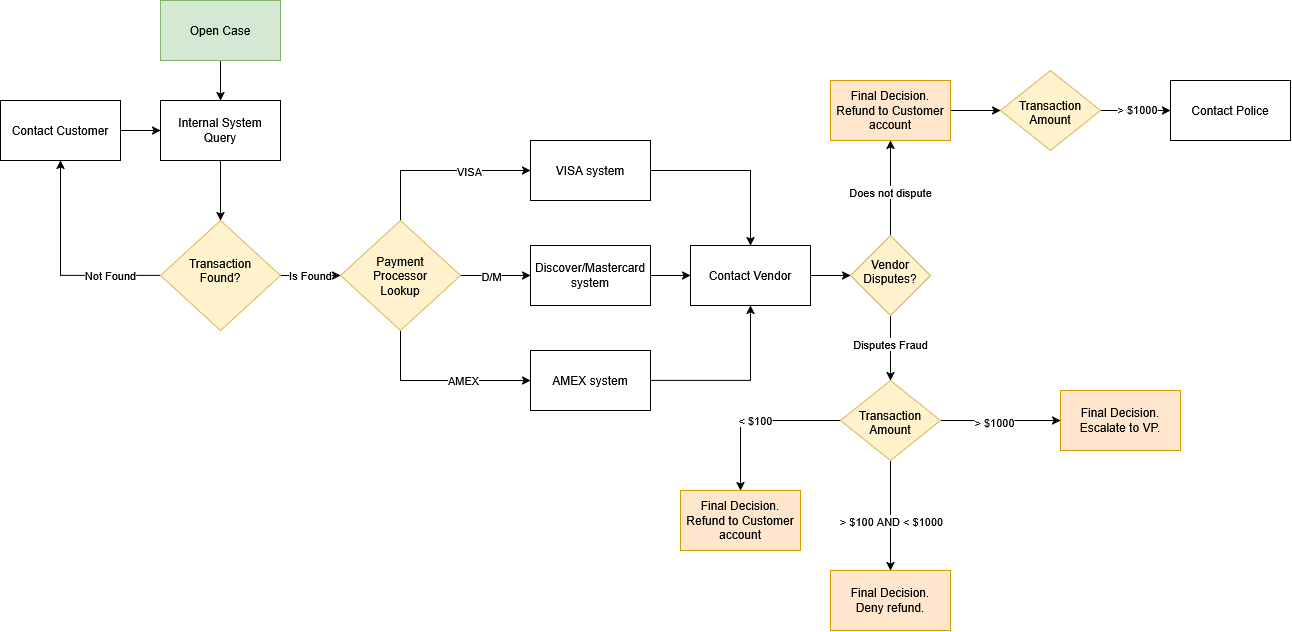

The diagram above was exported from draw.io. Its source (the exported page's mxGraphModel, read from the mxfile embedded in the PNG):
<mxGraphModel dx="2902" dy="1110" grid="1" gridSize="10" guides="1" tooltips="1" connect="1" arrows="1" fold="1" page="1" pageScale="1" pageWidth="850" pageHeight="1100" math="0" shadow="0">
  <root>
    <mxCell id="0" />
    <mxCell id="1" parent="0" />
    <mxCell id="2" edge="1" parent="1" source="3" style="edgeStyle=orthogonalEdgeStyle;rounded=0;orthogonalLoop=1;jettySize=auto;html=1;defaultLabelBackgroundColor=page;" target="5" value="">
      <mxGeometry relative="1" as="geometry" />
    </mxCell>
    <mxCell id="3" parent="1" style="rounded=0;whiteSpace=wrap;html=1;fillColor=#d5e8d4;strokeColor=#82b366;" value="Open Case" vertex="1">
      <mxGeometry height="60" width="120" x="40" y="140" as="geometry" />
    </mxCell>
    <mxCell id="4" edge="1" parent="1" source="5" style="edgeStyle=orthogonalEdgeStyle;rounded=0;orthogonalLoop=1;jettySize=auto;html=1;defaultLabelBackgroundColor=page;" target="8" value="">
      <mxGeometry relative="1" as="geometry" />
    </mxCell>
    <mxCell id="5" parent="1" style="whiteSpace=wrap;html=1;rounded=0;" value="Internal System Query" vertex="1">
      <mxGeometry height="60" width="120" x="40" y="240" as="geometry" />
    </mxCell>
    <mxCell id="6" edge="1" parent="1" source="8" style="edgeStyle=orthogonalEdgeStyle;rounded=0;orthogonalLoop=1;jettySize=auto;html=1;defaultLabelBackgroundColor=page;entryX=0;entryY=0.5;entryDx=0;entryDy=0;" target="17" value="Is Found">
      <mxGeometry relative="1" as="geometry">
        <mxPoint x="100" y="550" as="targetPoint" />
      </mxGeometry>
    </mxCell>
    <mxCell id="7" edge="1" parent="1" source="8" style="edgeStyle=orthogonalEdgeStyle;rounded=0;orthogonalLoop=1;jettySize=auto;html=1;defaultLabelBackgroundColor=page;" target="10" value="Not Found">
      <mxGeometry relative="1" x="-0.5349" as="geometry">
        <mxPoint as="offset" />
      </mxGeometry>
    </mxCell>
    <mxCell id="8" parent="1" style="rhombus;whiteSpace=wrap;html=1;shapeInside=1;rounded=0;fillColor=#fff2cc;strokeColor=#d6b656;" value="Transaction Found?" vertex="1">
      <mxGeometry height="110" width="120" x="40" y="360" as="geometry" />
    </mxCell>
    <mxCell id="9" edge="1" parent="1" source="10" style="edgeStyle=orthogonalEdgeStyle;rounded=0;orthogonalLoop=1;jettySize=auto;html=1;entryX=0;entryY=0.5;entryDx=0;entryDy=0;defaultLabelBackgroundColor=page;" target="5">
      <mxGeometry relative="1" as="geometry" />
    </mxCell>
    <mxCell id="10" parent="1" style="whiteSpace=wrap;html=1;rounded=0;" value="Contact Customer" vertex="1">
      <mxGeometry height="60" width="120" x="-120" y="240" as="geometry" />
    </mxCell>
    <mxCell id="11" edge="1" parent="1" source="17" style="edgeStyle=orthogonalEdgeStyle;rounded=0;orthogonalLoop=1;jettySize=auto;html=1;defaultLabelBackgroundColor=page;exitX=0.5;exitY=0;exitDx=0;exitDy=0;entryX=0;entryY=0.5;entryDx=0;entryDy=0;" target="19" value="">
      <mxGeometry relative="1" as="geometry" />
    </mxCell>
    <mxCell id="12" connectable="0" parent="11" style="edgeLabel;html=1;align=center;verticalAlign=middle;resizable=0;points=[];inheritText=1;defaultLabelBackgroundColor=page;" value="VISA" vertex="1">
      <mxGeometry relative="1" x="0.3111" as="geometry">
        <mxPoint as="offset" />
      </mxGeometry>
    </mxCell>
    <mxCell id="13" edge="1" parent="1" source="17" style="edgeStyle=orthogonalEdgeStyle;rounded=0;orthogonalLoop=1;jettySize=auto;html=1;defaultLabelBackgroundColor=page;entryX=0;entryY=0.5;entryDx=0;entryDy=0;exitX=0.5;exitY=1;exitDx=0;exitDy=0;" target="23" value="">
      <mxGeometry relative="1" as="geometry" />
    </mxCell>
    <mxCell id="14" connectable="0" parent="13" style="edgeLabel;html=1;align=center;verticalAlign=middle;resizable=0;points=[];inheritText=1;defaultLabelBackgroundColor=page;" value="AMEX" vertex="1">
      <mxGeometry relative="1" x="0.2444" y="1" as="geometry">
        <mxPoint as="offset" />
      </mxGeometry>
    </mxCell>
    <mxCell id="15" edge="1" parent="1" source="17" style="edgeStyle=orthogonalEdgeStyle;rounded=0;orthogonalLoop=1;jettySize=auto;html=1;exitX=1;exitY=0.5;exitDx=0;exitDy=0;entryX=0;entryY=0.5;entryDx=0;entryDy=0;defaultLabelBackgroundColor=page;" target="21">
      <mxGeometry relative="1" as="geometry" />
    </mxCell>
    <mxCell id="16" connectable="0" parent="15" style="edgeLabel;html=1;align=center;verticalAlign=middle;resizable=0;points=[];inheritText=1;defaultLabelBackgroundColor=page;" value="D/M" vertex="1">
      <mxGeometry relative="1" x="0.1714" y="-3" as="geometry">
        <mxPoint x="-11" y="-3" as="offset" />
      </mxGeometry>
    </mxCell>
    <mxCell id="17" parent="1" style="rhombus;whiteSpace=wrap;html=1;shapeInside=1;fillColor=#fff2cc;strokeColor=#d6b656;" value="Payment Processor Lookup" vertex="1">
      <mxGeometry height="110" width="120" x="220" y="360" as="geometry" />
    </mxCell>
    <mxCell id="18" edge="1" parent="1" source="19" style="edgeStyle=orthogonalEdgeStyle;rounded=0;orthogonalLoop=1;jettySize=auto;html=1;entryX=0.5;entryY=0;entryDx=0;entryDy=0;defaultLabelBackgroundColor=page;" target="25">
      <mxGeometry relative="1" as="geometry" />
    </mxCell>
    <mxCell id="19" parent="1" style="whiteSpace=wrap;html=1;" value="VISA system" vertex="1">
      <mxGeometry height="60" width="120" x="410" y="280" as="geometry" />
    </mxCell>
    <mxCell id="20" edge="1" parent="1" source="21" style="edgeStyle=orthogonalEdgeStyle;rounded=0;orthogonalLoop=1;jettySize=auto;html=1;entryX=0;entryY=0.5;entryDx=0;entryDy=0;defaultLabelBackgroundColor=page;" target="25">
      <mxGeometry relative="1" as="geometry" />
    </mxCell>
    <mxCell id="21" parent="1" style="whiteSpace=wrap;html=1;" value="Discover/Mastercard system" vertex="1">
      <mxGeometry height="60" width="120" x="410" y="385" as="geometry" />
    </mxCell>
    <mxCell id="22" edge="1" parent="1" source="23" style="edgeStyle=orthogonalEdgeStyle;rounded=0;orthogonalLoop=1;jettySize=auto;html=1;entryX=0.5;entryY=1;entryDx=0;entryDy=0;defaultLabelBackgroundColor=page;" target="25">
      <mxGeometry relative="1" as="geometry" />
    </mxCell>
    <mxCell id="23" parent="1" style="whiteSpace=wrap;html=1;" value="AMEX system" vertex="1">
      <mxGeometry height="60" width="120" x="410" y="490" as="geometry" />
    </mxCell>
    <mxCell id="24" edge="1" parent="1" source="25" style="edgeStyle=orthogonalEdgeStyle;rounded=0;orthogonalLoop=1;jettySize=auto;html=1;defaultLabelBackgroundColor=page;exitX=1;exitY=0.5;exitDx=0;exitDy=0;" target="30" value="">
      <mxGeometry relative="1" as="geometry" />
    </mxCell>
    <mxCell id="25" parent="1" style="rounded=0;whiteSpace=wrap;html=1;" value="Contact Vendor" vertex="1">
      <mxGeometry height="60" width="120" x="570" y="385" as="geometry" />
    </mxCell>
    <mxCell id="26" edge="1" parent="1" source="30" style="edgeStyle=orthogonalEdgeStyle;rounded=0;orthogonalLoop=1;jettySize=auto;html=1;defaultLabelBackgroundColor=page;" target="36" value="">
      <mxGeometry relative="1" as="geometry" />
    </mxCell>
    <mxCell id="27" connectable="0" parent="26" style="edgeLabel;html=1;align=center;verticalAlign=middle;resizable=0;points=[];inheritText=1;defaultLabelBackgroundColor=page;" value="Disputes Fraud" vertex="1">
      <mxGeometry relative="1" x="-0.1231" y="-1" as="geometry">
        <mxPoint as="offset" />
      </mxGeometry>
    </mxCell>
    <mxCell id="28" edge="1" parent="1" source="30" style="edgeStyle=orthogonalEdgeStyle;rounded=0;orthogonalLoop=1;jettySize=auto;html=1;defaultLabelBackgroundColor=page;" target="38" value="">
      <mxGeometry relative="1" as="geometry" />
    </mxCell>
    <mxCell id="29" connectable="0" parent="28" style="edgeLabel;html=1;align=center;verticalAlign=middle;resizable=0;points=[];inheritText=1;defaultLabelBackgroundColor=page;" value="Does not dispute" vertex="1">
      <mxGeometry relative="1" x="-0.0667" y="1" as="geometry">
        <mxPoint as="offset" />
      </mxGeometry>
    </mxCell>
    <mxCell id="30" parent="1" style="rhombus;whiteSpace=wrap;html=1;shapeInside=1;rounded=0;fillColor=#fff2cc;strokeColor=#d6b656;" value="Vendor Disputes?" vertex="1">
      <mxGeometry height="80" width="80" x="730" y="375" as="geometry" />
    </mxCell>
    <mxCell id="31" edge="1" parent="1" source="36" style="edgeStyle=orthogonalEdgeStyle;rounded=0;orthogonalLoop=1;jettySize=auto;html=1;defaultLabelBackgroundColor=page;" target="39" value="&amp;lt; $100">
      <mxGeometry relative="1" as="geometry" />
    </mxCell>
    <mxCell id="32" edge="1" parent="1" source="36" style="edgeStyle=orthogonalEdgeStyle;rounded=0;orthogonalLoop=1;jettySize=auto;html=1;defaultLabelBackgroundColor=page;" target="40" value="">
      <mxGeometry relative="1" as="geometry" />
    </mxCell>
    <mxCell id="33" connectable="0" parent="32" style="edgeLabel;html=1;align=center;verticalAlign=middle;resizable=0;points=[];inheritText=1;defaultLabelBackgroundColor=page;" value="&amp;gt; $100 AND &amp;lt; $1000" vertex="1">
      <mxGeometry relative="1" x="0.0857" as="geometry">
        <mxPoint as="offset" />
      </mxGeometry>
    </mxCell>
    <mxCell id="34" edge="1" parent="1" source="36" style="edgeStyle=orthogonalEdgeStyle;rounded=0;orthogonalLoop=1;jettySize=auto;html=1;defaultLabelBackgroundColor=page;" target="41" value="">
      <mxGeometry relative="1" as="geometry" />
    </mxCell>
    <mxCell id="35" connectable="0" parent="34" style="edgeLabel;html=1;align=center;verticalAlign=middle;resizable=0;points=[];inheritText=1;defaultLabelBackgroundColor=page;" value="&amp;gt; $1000" vertex="1">
      <mxGeometry relative="1" x="-0.1167" y="-1" as="geometry">
        <mxPoint as="offset" />
      </mxGeometry>
    </mxCell>
    <mxCell id="36" parent="1" style="rhombus;whiteSpace=wrap;html=1;shapeInside=1;rounded=0;fillColor=#fff2cc;strokeColor=#d6b656;" value="Transaction Amount" vertex="1">
      <mxGeometry height="80" width="100" x="720" y="520" as="geometry" />
    </mxCell>
    <mxCell id="37" edge="1" parent="1" source="38" style="edgeStyle=orthogonalEdgeStyle;rounded=0;orthogonalLoop=1;jettySize=auto;html=1;defaultLabelBackgroundColor=page;entryX=0;entryY=0.5;entryDx=0;entryDy=0;" target="44" value="">
      <mxGeometry relative="1" x="-0.1111" as="geometry">
        <mxPoint x="770" y="140" as="targetPoint" />
      </mxGeometry>
    </mxCell>
    <mxCell id="38" parent="1" style="rounded=0;whiteSpace=wrap;html=1;fillColor=#ffe6cc;strokeColor=#d79b00;" value="&lt;div&gt;Final Decision.&lt;/div&gt;&lt;div&gt;Refund to Customer account&lt;/div&gt;" vertex="1">
      <mxGeometry height="60" width="120" x="710" y="220" as="geometry" />
    </mxCell>
    <mxCell id="39" parent="1" style="whiteSpace=wrap;html=1;rounded=0;fillColor=#ffe6cc;strokeColor=#d79b00;" value="&lt;div&gt;Final Decision.&lt;/div&gt;&lt;div&gt;Refund to Customer account&lt;/div&gt;" vertex="1">
      <mxGeometry height="60" width="120" x="560" y="630" as="geometry" />
    </mxCell>
    <mxCell id="40" parent="1" style="whiteSpace=wrap;html=1;rounded=0;fillColor=#ffe6cc;strokeColor=#d79b00;" value="&lt;div&gt;Final Decision.&lt;/div&gt;&lt;div&gt;Deny refund.&lt;/div&gt;" vertex="1">
      <mxGeometry height="60" width="120" x="710" y="710" as="geometry" />
    </mxCell>
    <mxCell id="41" parent="1" style="whiteSpace=wrap;html=1;rounded=0;fillColor=#ffe6cc;strokeColor=#d79b00;" value="&lt;div&gt;Final Decision.&lt;/div&gt;&lt;div&gt;Escalate to VP.&lt;/div&gt;" vertex="1">
      <mxGeometry height="60" width="120" x="940" y="530" as="geometry" />
    </mxCell>
    <mxCell id="42" edge="1" parent="1" source="44" style="edgeStyle=orthogonalEdgeStyle;rounded=0;orthogonalLoop=1;jettySize=auto;html=1;defaultLabelBackgroundColor=page;" target="45" value="">
      <mxGeometry relative="1" as="geometry" />
    </mxCell>
    <mxCell id="43" connectable="0" parent="42" style="edgeLabel;html=1;align=center;verticalAlign=middle;resizable=0;points=[];inheritText=1;defaultLabelBackgroundColor=page;" value="&amp;gt; $1000" vertex="1">
      <mxGeometry relative="1" x="0.0286" y="2" as="geometry">
        <mxPoint as="offset" />
      </mxGeometry>
    </mxCell>
    <mxCell id="44" parent="1" style="rhombus;whiteSpace=wrap;html=1;shapeInside=1;rounded=0;fillColor=#fff2cc;strokeColor=#d6b656;" value="Transaction Amount" vertex="1">
      <mxGeometry height="80" width="100" x="880" y="210" as="geometry" />
    </mxCell>
    <mxCell id="45" parent="1" style="whiteSpace=wrap;html=1;rounded=0;" value="Contact Police" vertex="1">
      <mxGeometry height="60" width="120" x="1050" y="220" as="geometry" />
    </mxCell>
  </root>
</mxGraphModel>